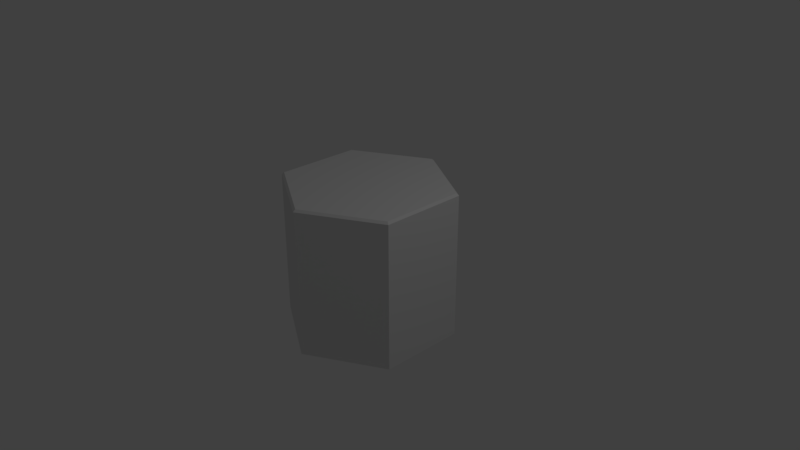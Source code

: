 # Source: HexTile.blend  (saved by Blender 2.79.0; exported with 4.5.12 LTS)
import bpy
from mathutils import Matrix  # noqa: F401  (used for matrix-valued properties, if any)

bpy.ops.wm.read_factory_settings(use_empty=True)
scene = bpy.context.scene
scene.name = 'Scene'

# ---- collections
col_collection_1 = bpy.data.collections.new('Collection 1'); scene.collection.children.link(col_collection_1)

# ---- world
world_world = bpy.data.worlds.new('World'); scene.world = world_world
world_world.color = (0.05088, 0.05088, 0.05088)
world_world.use_sun_shadow = False
world_world.sun_shadow_jitter_overblur = 0.0
world_world.cycles.sampling_method = 'MANUAL'

# ---- cameras
cam_camera = bpy.data.cameras.new('Camera')
cam_camera.clip_end = 100.0
cam_camera.lens = 35.0
cam_camera.sensor_width = 32.0
cam_camera.sensor_height = 18.0
cam_camera.ortho_scale = 7.314
cam_camera.dof.focus_distance = 0.0
cam_camera.dof.aperture_fstop = 128.0

# ---- lights
light_lamp = bpy.data.lights.new('Lamp', 'POINT')
light_lamp.transmission_factor = 0.0
light_lamp.cutoff_distance = 30.0
light_lamp.energy = 100.0
light_lamp.shadow_buffer_clip_start = 1.001
light_lamp.shadow_soft_size = 0.1
light_lamp.shadow_maximum_resolution = 0.006
light_lamp.use_absolute_resolution = True

# ---- meshes
me_cylinder_004 = bpy.data.meshes.new('Cylinder.004')
me_cylinder_004.from_pydata([(0.0, -1.0, -1.155), (1.0, -1.0, -0.5774), (1.0, -1.0, 0.5774), (-1.009e-07, -1.0, 1.155), (-1.0, -1.0, 0.5774), (-1.0, -1.0, -0.5774), (0.0, 1.0, -1.121), (0.0, 0.9712, -1.155), (0.9712, 1.0, -0.5607), (1.0, 0.9712, -0.5774), (0.9712, 1.0, 0.5607), (1.0, 0.9712, 0.5774), (-9.499e-08, 1.0, 1.121), (-1.009e-07, 0.9712, 1.155), (-0.9712, 1.0, 0.5607), (-1.0, 0.9712, 0.5774), (-0.9712, 1.0, -0.5607), (-1.0, 0.9712, -0.5774)], [], [(5, 17, 7, 0), (2, 11, 13, 3), (3, 13, 15, 4), (4, 15, 17, 5), (0, 7, 9, 1), (1, 9, 11, 2), (0, 1, 2, 3, 4, 5), (9, 7, 6, 8), (11, 9, 8, 10), (13, 11, 10, 12), (15, 13, 12, 14), (17, 15, 14, 16), (7, 17, 16, 6), (8, 6, 16, 14, 12, 10)])
me_cylinder_004.use_remesh_preserve_volume = False
me_cylinder_004.use_remesh_preserve_attributes = False
me_cylinder_004.use_mirror_vertex_groups = False
me_cylinder_004.update()

# ---- objects
ob_cylinder = bpy.data.objects.new('Cylinder', me_cylinder_004)
ob_lamp = bpy.data.objects.new('Lamp', light_lamp)
ob_camera = bpy.data.objects.new('Camera', cam_camera)

# ---- transforms, parenting, visibility, modifiers, constraints
ob_cylinder.location = (0.0, 0.0, 0.0)
ob_cylinder.rotation_euler = (1.571, -0.0, 0.0)
ob_cylinder.lineart.crease_threshold = 0.0
ob_lamp.location = (4.076, 1.005, 5.904)
ob_lamp.rotation_euler = (-0.7412, -1.27, 2.954)
ob_lamp.lock_rotations_4d = False
ob_lamp.empty_display_type = 'ARROWS'
ob_lamp.color = (0.0, 0.0, 0.0, 0.0)
ob_lamp.lineart.crease_threshold = 0.0
ob_camera.location = (7.481, -6.508, 5.344)
ob_camera.rotation_euler = (1.109, 0.0, 0.8149)
ob_camera.lock_rotations_4d = False
ob_camera.empty_display_type = 'ARROWS'
ob_camera.color = (0.0, 0.0, 0.0, 0.0)
ob_camera.display_type = 'WIRE'
ob_camera.lineart.crease_threshold = 0.0

# ---- collection membership
col_collection_1.objects.link(ob_cylinder)
col_collection_1.objects.link(ob_lamp)
col_collection_1.objects.link(ob_camera)

# ---- scene / render settings (as saved in the file)
scene.camera = ob_camera
scene.frame_start = 1; scene.frame_end = 250; scene.frame_set(0)
scene.render.engine = 'BLENDER_EEVEE_NEXT'
scene.render.resolution_percentage = 50
scene.render.dither_intensity = 0.0
scene.cycles.use_denoising = False
scene.cycles.samples = 128
scene.cycles.sampling_pattern = 'TABULATED_SOBOL'
scene.cycles.use_adaptive_sampling = False
scene.cycles.use_light_tree = False
scene.cycles.blur_glossy = 0.0
scene.cycles.sample_clamp_indirect = 0.0
scene.view_settings.view_transform = 'Standard'
bpy.context.view_layer.update()
